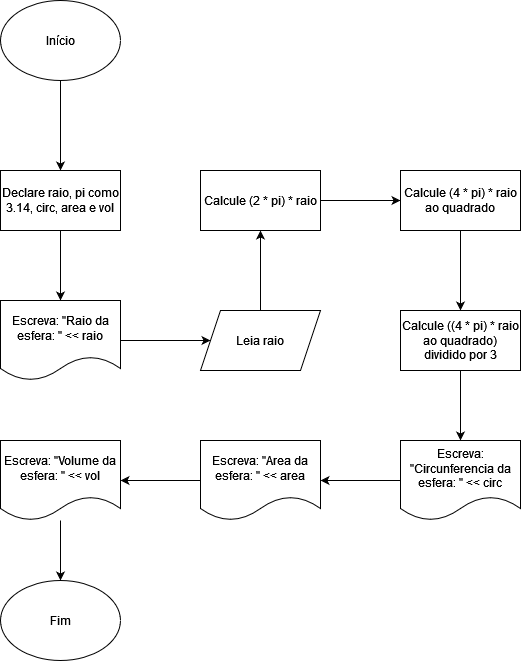

The diagram above was exported from draw.io. Its source (the exported page's mxGraphModel, read from the mxfile embedded in the PNG):
<mxGraphModel dx="797" dy="517" grid="1" gridSize="10" guides="1" tooltips="1" connect="1" arrows="1" fold="1" page="1" pageScale="1" pageWidth="850" pageHeight="1100" math="0" shadow="0">
  <root>
    <mxCell id="0" />
    <mxCell id="1" parent="0" />
    <mxCell id="aHPELgoxzeFa6QKmnOz_-52" value="" style="edgeStyle=orthogonalEdgeStyle;rounded=0;orthogonalLoop=1;jettySize=auto;html=1;" edge="1" parent="1" source="aHPELgoxzeFa6QKmnOz_-5" target="aHPELgoxzeFa6QKmnOz_-51">
      <mxGeometry relative="1" as="geometry" />
    </mxCell>
    <mxCell id="aHPELgoxzeFa6QKmnOz_-5" value="Início" style="ellipse;whiteSpace=wrap;html=1;" vertex="1" parent="1">
      <mxGeometry x="365" width="120" height="80" as="geometry" />
    </mxCell>
    <mxCell id="aHPELgoxzeFa6QKmnOz_-54" value="" style="edgeStyle=orthogonalEdgeStyle;rounded=0;orthogonalLoop=1;jettySize=auto;html=1;" edge="1" parent="1" source="aHPELgoxzeFa6QKmnOz_-51" target="aHPELgoxzeFa6QKmnOz_-53">
      <mxGeometry relative="1" as="geometry" />
    </mxCell>
    <mxCell id="aHPELgoxzeFa6QKmnOz_-51" value="Declare raio, pi como 3.14, circ, area e vol" style="whiteSpace=wrap;html=1;" vertex="1" parent="1">
      <mxGeometry x="365" y="170" width="120" height="60" as="geometry" />
    </mxCell>
    <mxCell id="aHPELgoxzeFa6QKmnOz_-56" value="" style="edgeStyle=orthogonalEdgeStyle;rounded=0;orthogonalLoop=1;jettySize=auto;html=1;" edge="1" parent="1" source="aHPELgoxzeFa6QKmnOz_-53" target="aHPELgoxzeFa6QKmnOz_-55">
      <mxGeometry relative="1" as="geometry" />
    </mxCell>
    <mxCell id="aHPELgoxzeFa6QKmnOz_-53" value="&lt;div&gt;Escreva: &quot;Raio da esfera: &quot; &amp;lt;&amp;lt; raio&lt;/div&gt;" style="shape=document;whiteSpace=wrap;html=1;boundedLbl=1;" vertex="1" parent="1">
      <mxGeometry x="365" y="300" width="120" height="80" as="geometry" />
    </mxCell>
    <mxCell id="aHPELgoxzeFa6QKmnOz_-58" value="" style="edgeStyle=orthogonalEdgeStyle;rounded=0;orthogonalLoop=1;jettySize=auto;html=1;" edge="1" parent="1" source="aHPELgoxzeFa6QKmnOz_-55" target="aHPELgoxzeFa6QKmnOz_-57">
      <mxGeometry relative="1" as="geometry" />
    </mxCell>
    <mxCell id="aHPELgoxzeFa6QKmnOz_-55" value="Leia raio" style="shape=parallelogram;perimeter=parallelogramPerimeter;whiteSpace=wrap;html=1;fixedSize=1;" vertex="1" parent="1">
      <mxGeometry x="565" y="310" width="120" height="60" as="geometry" />
    </mxCell>
    <mxCell id="aHPELgoxzeFa6QKmnOz_-60" value="" style="edgeStyle=orthogonalEdgeStyle;rounded=0;orthogonalLoop=1;jettySize=auto;html=1;" edge="1" parent="1" source="aHPELgoxzeFa6QKmnOz_-57" target="aHPELgoxzeFa6QKmnOz_-59">
      <mxGeometry relative="1" as="geometry" />
    </mxCell>
    <mxCell id="aHPELgoxzeFa6QKmnOz_-57" value="Calcule (2 * pi) * raio" style="whiteSpace=wrap;html=1;" vertex="1" parent="1">
      <mxGeometry x="565" y="170" width="120" height="60" as="geometry" />
    </mxCell>
    <mxCell id="aHPELgoxzeFa6QKmnOz_-62" value="" style="edgeStyle=orthogonalEdgeStyle;rounded=0;orthogonalLoop=1;jettySize=auto;html=1;" edge="1" parent="1" source="aHPELgoxzeFa6QKmnOz_-59" target="aHPELgoxzeFa6QKmnOz_-61">
      <mxGeometry relative="1" as="geometry" />
    </mxCell>
    <mxCell id="aHPELgoxzeFa6QKmnOz_-59" value="Calcule (4 * pi) * raio ao quadrado" style="whiteSpace=wrap;html=1;" vertex="1" parent="1">
      <mxGeometry x="765" y="170" width="120" height="60" as="geometry" />
    </mxCell>
    <mxCell id="aHPELgoxzeFa6QKmnOz_-64" value="" style="edgeStyle=orthogonalEdgeStyle;rounded=0;orthogonalLoop=1;jettySize=auto;html=1;" edge="1" parent="1" source="aHPELgoxzeFa6QKmnOz_-61" target="aHPELgoxzeFa6QKmnOz_-63">
      <mxGeometry relative="1" as="geometry" />
    </mxCell>
    <mxCell id="aHPELgoxzeFa6QKmnOz_-61" value="Calcule ((4 * pi) * raio ao quadrado) dividido por 3" style="whiteSpace=wrap;html=1;" vertex="1" parent="1">
      <mxGeometry x="765" y="310" width="120" height="60" as="geometry" />
    </mxCell>
    <mxCell id="aHPELgoxzeFa6QKmnOz_-66" value="" style="edgeStyle=orthogonalEdgeStyle;rounded=0;orthogonalLoop=1;jettySize=auto;html=1;" edge="1" parent="1" source="aHPELgoxzeFa6QKmnOz_-63" target="aHPELgoxzeFa6QKmnOz_-65">
      <mxGeometry relative="1" as="geometry" />
    </mxCell>
    <mxCell id="aHPELgoxzeFa6QKmnOz_-63" value="Escreva: &quot;Circunferencia da esfera: &quot; &amp;lt;&amp;lt; circ" style="shape=document;whiteSpace=wrap;html=1;boundedLbl=1;" vertex="1" parent="1">
      <mxGeometry x="765" y="440" width="120" height="80" as="geometry" />
    </mxCell>
    <mxCell id="aHPELgoxzeFa6QKmnOz_-68" value="" style="edgeStyle=orthogonalEdgeStyle;rounded=0;orthogonalLoop=1;jettySize=auto;html=1;" edge="1" parent="1" source="aHPELgoxzeFa6QKmnOz_-65" target="aHPELgoxzeFa6QKmnOz_-67">
      <mxGeometry relative="1" as="geometry" />
    </mxCell>
    <mxCell id="aHPELgoxzeFa6QKmnOz_-65" value="Escreva: &quot;Area da esfera: &quot; &amp;lt;&amp;lt; area" style="shape=document;whiteSpace=wrap;html=1;boundedLbl=1;" vertex="1" parent="1">
      <mxGeometry x="565" y="440" width="120" height="80" as="geometry" />
    </mxCell>
    <mxCell id="aHPELgoxzeFa6QKmnOz_-70" style="edgeStyle=orthogonalEdgeStyle;rounded=0;orthogonalLoop=1;jettySize=auto;html=1;entryX=0.5;entryY=0;entryDx=0;entryDy=0;" edge="1" parent="1" source="aHPELgoxzeFa6QKmnOz_-67" target="aHPELgoxzeFa6QKmnOz_-69">
      <mxGeometry relative="1" as="geometry" />
    </mxCell>
    <mxCell id="aHPELgoxzeFa6QKmnOz_-67" value="Escreva: &quot;Volume da esfera: &quot; &amp;lt;&amp;lt; vol" style="shape=document;whiteSpace=wrap;html=1;boundedLbl=1;" vertex="1" parent="1">
      <mxGeometry x="365" y="440" width="120" height="80" as="geometry" />
    </mxCell>
    <mxCell id="aHPELgoxzeFa6QKmnOz_-69" value="Fim" style="ellipse;whiteSpace=wrap;html=1;" vertex="1" parent="1">
      <mxGeometry x="365" y="580" width="120" height="80" as="geometry" />
    </mxCell>
  </root>
</mxGraphModel>